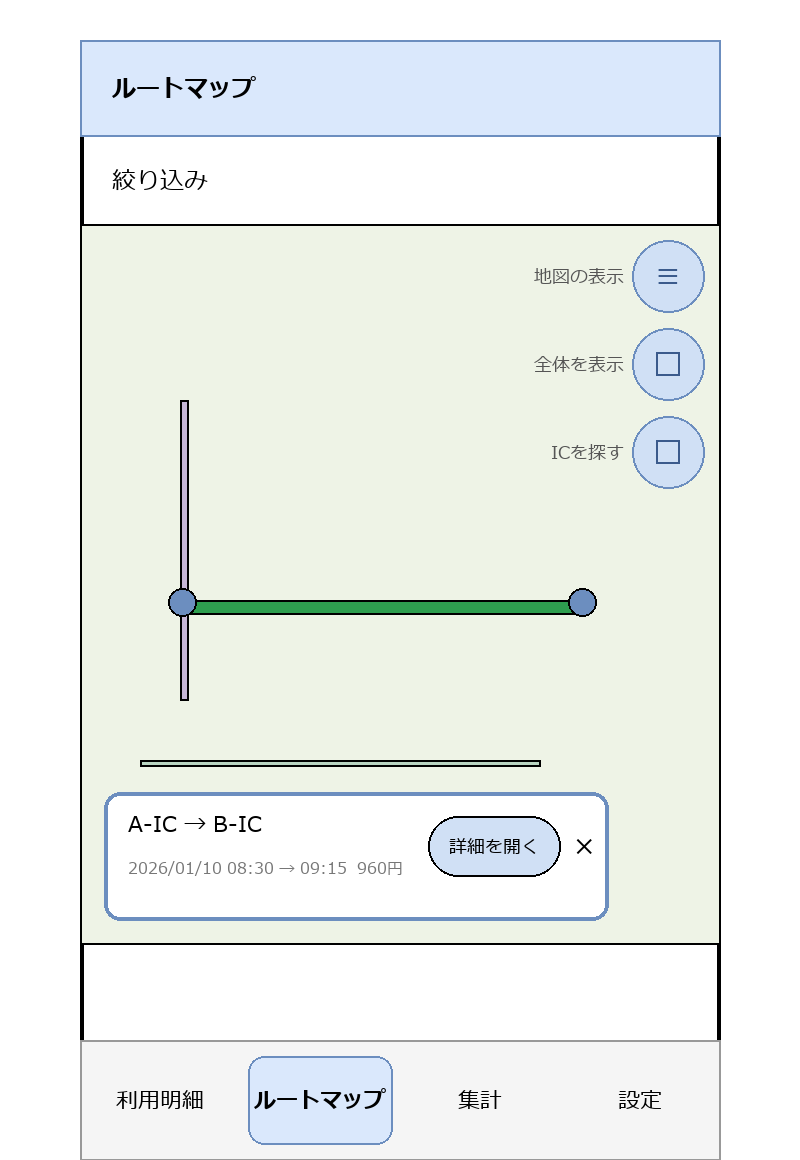

The diagram above was exported from draw.io. Its source (the exported page's mxGraphModel, read from the mxfile embedded in the PNG):
<mxGraphModel dx="800" dy="700" grid="1" gridSize="10" guides="1" tooltips="1" connect="1" arrows="1" fold="1" page="1" pageScale="1" pageWidth="400" pageHeight="700" math="0" shadow="0">
  <root>
    <mxCell id="0" />
    <mxCell id="1" parent="0" />
    <mxCell id="c1" value="" style="rounded=1;whiteSpace=wrap;html=1;arcSize=3;strokeWidth=2;" vertex="1" parent="1">
      <mxGeometry x="40" y="20" width="320" height="560" as="geometry" />
    </mxCell>
    <mxCell id="c2" value="ルートマップ" style="rounded=0;whiteSpace=wrap;html=1;align=left;spacingLeft=16;fontStyle=1;fillColor=#dae8fc;strokeColor=#6c8ebf;" vertex="1" parent="1">
      <mxGeometry x="40" y="20" width="320" height="48" as="geometry" />
    </mxCell>
    <mxCell id="c3" value="絞り込み" style="text;html=1;align=left;verticalAlign=middle;" vertex="1" parent="1">
      <mxGeometry x="56" y="78" width="200" height="24" as="geometry" />
    </mxCell>
    <mxCell id="c4" value="" style="rounded=0;whiteSpace=wrap;html=1;fillColor=#eef3e6;strokeColor=none;" vertex="1" parent="1">
      <mxGeometry x="40" y="112" width="320" height="360" as="geometry" />
    </mxCell>
    <mxCell id="c5" value="" style="rounded=0;whiteSpace=wrap;html=1;fillColor=#b9d4c1;strokeColor=none;" vertex="1" parent="1">
      <mxGeometry x="70" y="380" width="200" height="3" as="geometry" />
    </mxCell>
    <mxCell id="c6" value="" style="rounded=0;whiteSpace=wrap;html=1;fillColor=#c6b6d6;strokeColor=none;" vertex="1" parent="1">
      <mxGeometry x="90" y="200" width="4" height="150" as="geometry" />
    </mxCell>
    <mxCell id="c7" value="" style="rounded=0;whiteSpace=wrap;html=1;fillColor=#2E9E4F;strokeColor=none;" vertex="1" parent="1">
      <mxGeometry x="90" y="300" width="200" height="7" as="geometry" />
    </mxCell>
    <mxCell id="c8" value="" style="ellipse;whiteSpace=wrap;html=1;fillColor=#6c8ebf;strokeColor=none;" vertex="1" parent="1">
      <mxGeometry x="84" y="294" width="14" height="14" as="geometry" />
    </mxCell>
    <mxCell id="c9" value="" style="ellipse;whiteSpace=wrap;html=1;fillColor=#6c8ebf;strokeColor=none;" vertex="1" parent="1">
      <mxGeometry x="284" y="294" width="14" height="14" as="geometry" />
    </mxCell>
    <mxCell id="c10" value="" style="ellipse;whiteSpace=wrap;html=1;fillColor=#d0e0f5;strokeColor=#6c8ebf;" vertex="1" parent="1">
      <mxGeometry x="316" y="120" width="36" height="36" as="geometry" />
    </mxCell>
    <mxCell id="c11" value="≡" style="text;html=1;align=center;verticalAlign=middle;fontSize=16;fontColor=#3b5b8c;" vertex="1" parent="1">
      <mxGeometry x="316" y="120" width="36" height="36" as="geometry" />
    </mxCell>
    <mxCell id="c12" value="地図の表示" style="text;html=1;align=right;verticalAlign=middle;fontSize=9;fontColor=#555555;" vertex="1" parent="1">
      <mxGeometry x="236" y="128" width="76" height="20" as="geometry" />
    </mxCell>
    <mxCell id="c13" value="" style="ellipse;whiteSpace=wrap;html=1;fillColor=#d0e0f5;strokeColor=#6c8ebf;" vertex="1" parent="1">
      <mxGeometry x="316" y="164" width="36" height="36" as="geometry" />
    </mxCell>
    <mxCell id="c14" value="⛶" style="text;html=1;align=center;verticalAlign=middle;fontSize=16;fontColor=#3b5b8c;" vertex="1" parent="1">
      <mxGeometry x="316" y="164" width="36" height="36" as="geometry" />
    </mxCell>
    <mxCell id="c15" value="全体を表示" style="text;html=1;align=right;verticalAlign=middle;fontSize=9;fontColor=#555555;" vertex="1" parent="1">
      <mxGeometry x="236" y="172" width="76" height="20" as="geometry" />
    </mxCell>
    <mxCell id="c16" value="" style="ellipse;whiteSpace=wrap;html=1;fillColor=#d0e0f5;strokeColor=#6c8ebf;" vertex="1" parent="1">
      <mxGeometry x="316" y="208" width="36" height="36" as="geometry" />
    </mxCell>
    <mxCell id="c17" value="⌕" style="text;html=1;align=center;verticalAlign=middle;fontSize=16;fontColor=#3b5b8c;" vertex="1" parent="1">
      <mxGeometry x="316" y="208" width="36" height="36" as="geometry" />
    </mxCell>
    <mxCell id="c18" value="ICを探す" style="text;html=1;align=right;verticalAlign=middle;fontSize=9;fontColor=#555555;" vertex="1" parent="1">
      <mxGeometry x="236" y="216" width="76" height="20" as="geometry" />
    </mxCell>
    <mxCell id="c19" value="" style="rounded=1;whiteSpace=wrap;html=1;arcSize=8;fillColor=#ffffff;strokeColor=#6c8ebf;strokeWidth=2;" vertex="1" parent="1">
      <mxGeometry x="52" y="396" width="252" height="64" as="geometry" />
    </mxCell>
    <mxCell id="c20" value="A-IC → B-IC" style="text;html=1;align=left;verticalAlign=middle;fontSize=11;" vertex="1" parent="1">
      <mxGeometry x="64" y="402" width="130" height="20" as="geometry" />
    </mxCell>
    <mxCell id="c21" value="2026/01/10 08:30 → 09:15  960円" style="text;html=1;align=left;verticalAlign=middle;fontSize=8;fontColor=#777777;" vertex="1" parent="1">
      <mxGeometry x="64" y="424" width="170" height="20" as="geometry" />
    </mxCell>
    <mxCell id="c22" value="詳細を開く" style="rounded=1;whiteSpace=wrap;html=1;arcSize=50;fillColor=#d0e0f5;strokeColor=none;fontSize=9;" vertex="1" parent="1">
      <mxGeometry x="214" y="408" width="66" height="30" as="geometry" />
    </mxCell>
    <mxCell id="c23" value="×" style="text;html=1;align=center;verticalAlign=middle;fontSize=14;" vertex="1" parent="1">
      <mxGeometry x="282" y="408" width="20" height="30" as="geometry" />
    </mxCell>
    <mxCell id="c24" value="" style="rounded=0;whiteSpace=wrap;html=1;fillColor=#f5f5f5;strokeColor=#999999;" vertex="1" parent="1">
      <mxGeometry x="40" y="520" width="320" height="60" as="geometry" />
    </mxCell>
    <mxCell id="c25" value="利用明細" style="rounded=1;whiteSpace=wrap;html=1;arcSize=40;fontSize=11;fillColor=none;strokeColor=#f5f5f5;" vertex="1" parent="1">
      <mxGeometry x="44" y="528" width="72" height="44" as="geometry" />
    </mxCell>
    <mxCell id="c26" value="ルートマップ" style="rounded=1;whiteSpace=wrap;html=1;arcSize=40;fontSize=11;fillColor=#dae8fc;strokeColor=#6c8ebf;fontStyle=1;" vertex="1" parent="1">
      <mxGeometry x="124" y="528" width="72" height="44" as="geometry" />
    </mxCell>
    <mxCell id="c27" value="集計" style="rounded=1;whiteSpace=wrap;html=1;arcSize=40;fontSize=11;fillColor=none;strokeColor=#f5f5f5;" vertex="1" parent="1">
      <mxGeometry x="204" y="528" width="72" height="44" as="geometry" />
    </mxCell>
    <mxCell id="c28" value="設定" style="rounded=1;whiteSpace=wrap;html=1;arcSize=40;fontSize=11;fillColor=none;strokeColor=#f5f5f5;" vertex="1" parent="1">
      <mxGeometry x="284" y="528" width="72" height="44" as="geometry" />
    </mxCell>
  </root>
</mxGraphModel>